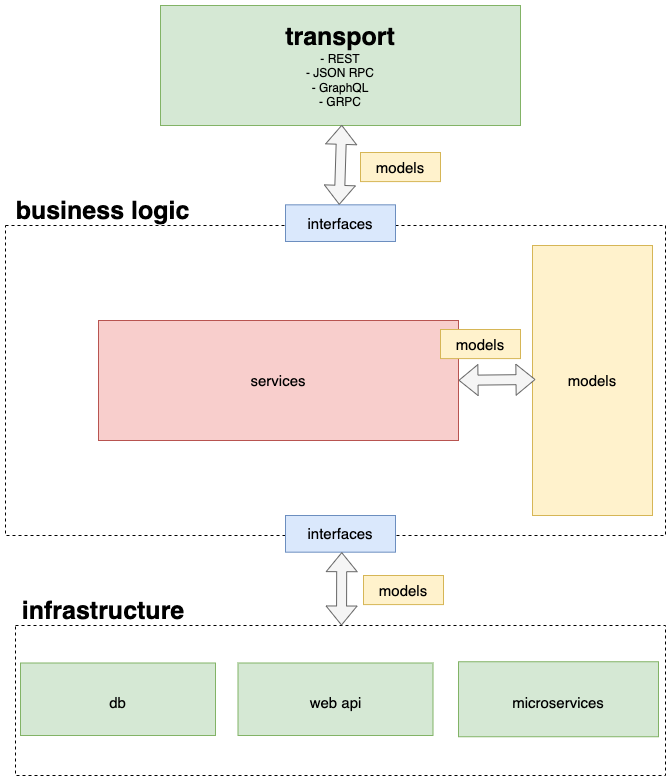

The diagram above was exported from draw.io. Its source (the exported page's mxGraphModel, read from the mxfile embedded in the PNG):
<mxGraphModel dx="996" dy="646" grid="1" gridSize="10" guides="1" tooltips="1" connect="1" arrows="1" fold="1" page="1" pageScale="1" pageWidth="827" pageHeight="1169" math="0" shadow="0">
  <root>
    <mxCell id="0" />
    <mxCell id="1" parent="0" />
    <mxCell id="iGyHgOGK9BRFX1bwASGI-13" value="" style="rounded=0;whiteSpace=wrap;html=1;fontSize=25;fillColor=none;dashed=1;" vertex="1" parent="1">
      <mxGeometry x="70" y="320" width="660" height="310" as="geometry" />
    </mxCell>
    <mxCell id="iGyHgOGK9BRFX1bwASGI-1" value="&lt;font style=&quot;font-size: 15px;&quot;&gt;services&lt;/font&gt;" style="rounded=0;whiteSpace=wrap;html=1;fillColor=#f8cecc;strokeColor=#b85450;" vertex="1" parent="1">
      <mxGeometry x="163" y="415" width="360" height="120" as="geometry" />
    </mxCell>
    <mxCell id="iGyHgOGK9BRFX1bwASGI-2" value="&lt;font style=&quot;font-size: 15px;&quot;&gt;models&lt;/font&gt;" style="rounded=0;whiteSpace=wrap;html=1;fillColor=#fff2cc;strokeColor=#d6b656;" vertex="1" parent="1">
      <mxGeometry x="597" y="340" width="120" height="270" as="geometry" />
    </mxCell>
    <mxCell id="iGyHgOGK9BRFX1bwASGI-3" value="&lt;font style=&quot;font-size: 25px;&quot;&gt;&lt;b&gt;transport&lt;/b&gt;&lt;/font&gt;&lt;br&gt;- REST&lt;br&gt;- JSON RPC&lt;br&gt;- GraphQL&lt;br&gt;- GRPC" style="rounded=0;whiteSpace=wrap;html=1;fillColor=#d5e8d4;strokeColor=#82b366;" vertex="1" parent="1">
      <mxGeometry x="225" y="100" width="360" height="120" as="geometry" />
    </mxCell>
    <mxCell id="iGyHgOGK9BRFX1bwASGI-4" value="&lt;font style=&quot;font-size: 15px;&quot;&gt;interfaces&lt;/font&gt;" style="rounded=0;whiteSpace=wrap;html=1;fillColor=#dae8fc;strokeColor=#6c8ebf;" vertex="1" parent="1">
      <mxGeometry x="350" y="299.33" width="110" height="36.67" as="geometry" />
    </mxCell>
    <mxCell id="iGyHgOGK9BRFX1bwASGI-5" value="" style="rounded=0;whiteSpace=wrap;html=1;fontSize=25;fillColor=none;dashed=1;" vertex="1" parent="1">
      <mxGeometry x="80" y="720" width="650" height="150" as="geometry" />
    </mxCell>
    <mxCell id="iGyHgOGK9BRFX1bwASGI-6" value="&lt;b&gt;infrastructure&lt;/b&gt;" style="text;html=1;strokeColor=none;fillColor=none;align=center;verticalAlign=middle;whiteSpace=wrap;rounded=0;dashed=1;fontSize=25;" vertex="1" parent="1">
      <mxGeometry x="137.5" y="690" width="60" height="30" as="geometry" />
    </mxCell>
    <mxCell id="iGyHgOGK9BRFX1bwASGI-8" value="&lt;b&gt;business logic&lt;/b&gt;" style="text;html=1;strokeColor=none;fillColor=none;align=center;verticalAlign=middle;whiteSpace=wrap;rounded=0;dashed=1;fontSize=25;" vertex="1" parent="1">
      <mxGeometry x="70" y="290" width="195" height="30" as="geometry" />
    </mxCell>
    <mxCell id="iGyHgOGK9BRFX1bwASGI-9" value="&lt;font style=&quot;font-size: 15px;&quot;&gt;db&lt;/font&gt;" style="rounded=0;whiteSpace=wrap;html=1;fontSize=25;fillColor=#d5e8d4;strokeColor=#82b366;" vertex="1" parent="1">
      <mxGeometry x="85" y="757.5" width="195" height="72.5" as="geometry" />
    </mxCell>
    <mxCell id="iGyHgOGK9BRFX1bwASGI-10" value="&lt;font style=&quot;font-size: 15px;&quot;&gt;web api&lt;/font&gt;" style="rounded=0;whiteSpace=wrap;html=1;fontSize=25;fillColor=#d5e8d4;strokeColor=#82b366;" vertex="1" parent="1">
      <mxGeometry x="302.5" y="757.5" width="195" height="72.5" as="geometry" />
    </mxCell>
    <mxCell id="iGyHgOGK9BRFX1bwASGI-11" value="&lt;font style=&quot;font-size: 15px;&quot;&gt;microservices&lt;/font&gt;" style="rounded=0;whiteSpace=wrap;html=1;fontSize=25;fillColor=#d5e8d4;strokeColor=#82b366;" vertex="1" parent="1">
      <mxGeometry x="523" y="756.25" width="200" height="75" as="geometry" />
    </mxCell>
    <mxCell id="iGyHgOGK9BRFX1bwASGI-12" value="&lt;font style=&quot;font-size: 15px;&quot;&gt;models&lt;/font&gt;" style="rounded=0;whiteSpace=wrap;html=1;fillColor=#fff2cc;strokeColor=#d6b656;" vertex="1" parent="1">
      <mxGeometry x="425" y="247" width="80" height="29.09" as="geometry" />
    </mxCell>
    <mxCell id="iGyHgOGK9BRFX1bwASGI-17" value="&lt;font style=&quot;font-size: 15px;&quot;&gt;interfaces&lt;/font&gt;" style="rounded=0;whiteSpace=wrap;html=1;fillColor=#dae8fc;strokeColor=#6c8ebf;" vertex="1" parent="1">
      <mxGeometry x="350" y="610" width="110" height="36.67" as="geometry" />
    </mxCell>
    <mxCell id="iGyHgOGK9BRFX1bwASGI-18" value="" style="shape=flexArrow;endArrow=classic;startArrow=classic;html=1;rounded=0;fontSize=15;entryX=0.5;entryY=1;entryDx=0;entryDy=0;fillColor=#f5f5f5;strokeColor=#666666;" edge="1" parent="1">
      <mxGeometry width="100" height="100" relative="1" as="geometry">
        <mxPoint x="403.75" y="299.33" as="sourcePoint" />
        <mxPoint x="406.25" y="219.33" as="targetPoint" />
      </mxGeometry>
    </mxCell>
    <mxCell id="iGyHgOGK9BRFX1bwASGI-19" value="" style="shape=flexArrow;endArrow=classic;startArrow=classic;html=1;rounded=0;fontSize=15;entryX=0.5;entryY=1;entryDx=0;entryDy=0;fillColor=#f5f5f5;strokeColor=#666666;" edge="1" parent="1">
      <mxGeometry width="100" height="100" relative="1" as="geometry">
        <mxPoint x="406" y="720" as="sourcePoint" />
        <mxPoint x="406.25" y="646.6700000000001" as="targetPoint" />
      </mxGeometry>
    </mxCell>
    <mxCell id="iGyHgOGK9BRFX1bwASGI-20" value="" style="shape=flexArrow;endArrow=classic;startArrow=classic;html=1;rounded=0;fontSize=15;fillColor=#f5f5f5;strokeColor=#666666;" edge="1" parent="1">
      <mxGeometry width="100" height="100" relative="1" as="geometry">
        <mxPoint x="523" y="474.79999999999995" as="sourcePoint" />
        <mxPoint x="600" y="474" as="targetPoint" />
      </mxGeometry>
    </mxCell>
    <mxCell id="iGyHgOGK9BRFX1bwASGI-23" value="&lt;font style=&quot;font-size: 15px;&quot;&gt;models&lt;/font&gt;" style="rounded=0;whiteSpace=wrap;html=1;fillColor=#fff2cc;strokeColor=#d6b656;" vertex="1" parent="1">
      <mxGeometry x="505" y="424" width="80" height="29.09" as="geometry" />
    </mxCell>
    <mxCell id="iGyHgOGK9BRFX1bwASGI-24" value="&lt;font style=&quot;font-size: 15px;&quot;&gt;models&lt;/font&gt;" style="rounded=0;whiteSpace=wrap;html=1;fillColor=#fff2cc;strokeColor=#d6b656;" vertex="1" parent="1">
      <mxGeometry x="428" y="670" width="80" height="29.09" as="geometry" />
    </mxCell>
  </root>
</mxGraphModel>